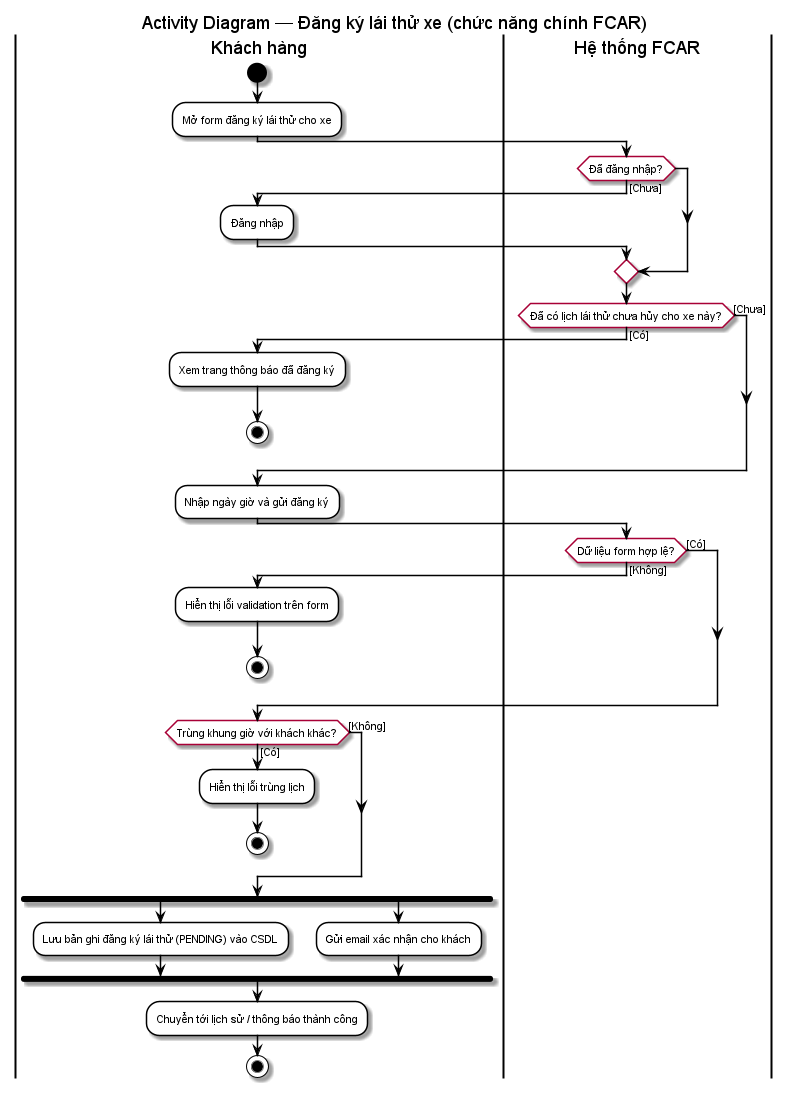

The diagram above was rendered by PlantUML. Its source (embedded in the PNG):
@startuml FCAR-dang-ky-lai-thu
' Ký hiệu theo mẫu giảng viên: swimlane, start/stop, nhánh [guard], fork/join

skinparam backgroundColor white
skinparam activity {
  BackgroundColor white
  BorderColor black
  DiamondBackgroundColor white
  FontSize 11
}
skinparam ArrowColor black

title Activity Diagram — Đăng ký lái thử xe (chức năng chính FCAR)

|Khách hàng|
start
:Mở form đăng ký lái thử cho xe;

|Hệ thống FCAR|
if (Đã đăng nhập?) then ([Chưa])
  |Khách hàng|
  :Đăng nhập;
  |Hệ thống FCAR|
endif

if (Đã có lịch lái thử chưa hủy cho xe này?) then ([Có])
  |Khách hàng|
  :Xem trang thông báo đã đăng ký;
  stop
else ([Chưa])
endif

|Khách hàng|
:Nhập ngày giờ và gửi đăng ký;

|Hệ thống FCAR|
if (Dữ liệu form hợp lệ?) then ([Không])
  |Khách hàng|
  :Hiển thị lỗi validation trên form;
  stop
else ([Có])
endif

if (Trùng khung giờ với khách khác?) then ([Có])
  |Khách hàng|
  :Hiển thị lỗi trùng lịch;
  stop
else ([Không])
endif

fork
  :Lưu bản ghi đăng ký lái thử (PENDING) vào CSDL;
fork again
  :Gửi email xác nhận cho khách;
end fork

|Khách hàng|
:Chuyển tới lịch sử / thông báo thành công;
stop

@enduml